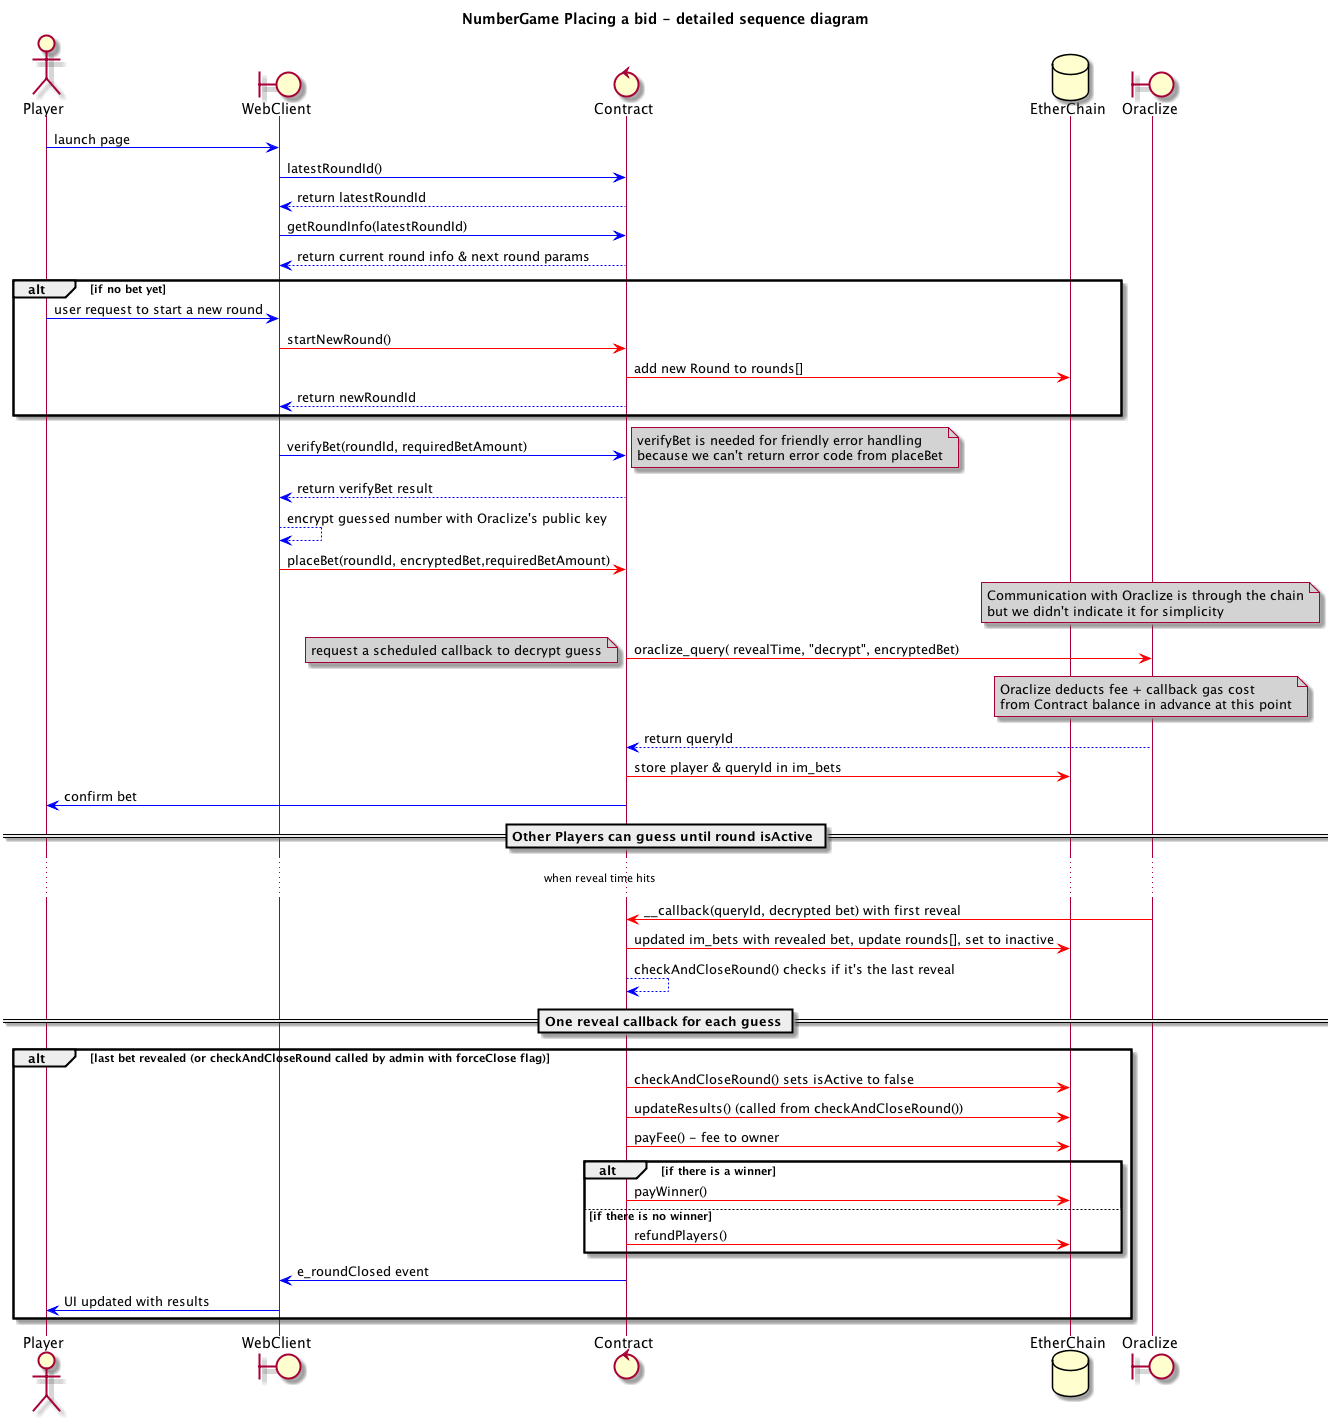

The diagram above was rendered by PlantUML. Its source (embedded in the PNG):
@startuml
title **NumberGame** Placing a bid - detailed sequence diagram
skinparam arrowColor #blue
skinparam noteBackgroundColor #lightgrey
actor Player
boundary WebClient
control Contract
database EtherChain
boundary Oraclize
	Player -> WebClient : launch page
	WebClient -> Contract : latestRoundId()
	WebClient <-- Contract : return latestRoundId
	WebClient -> Contract : getRoundInfo(latestRoundId)
	WebClient <-- Contract : return current round info & next round params
	alt if no bet yet
		Player -> WebClient : user request to start a new round
		WebClient [#red]-> Contract : startNewRound()
		Contract [#red]-> EtherChain : add new Round to rounds[]
		WebClient <-- Contract: return newRoundId
	end
	WebClient -> Contract: verifyBet(roundId, requiredBetAmount)
	note right
		verifyBet is needed for friendly error handling
		because we can't return error code from placeBet
	end note
	WebClient <-- Contract : return verifyBet result
	WebClient <--> WebClient : encrypt guessed number with Oraclize's public key
	WebClient [#red]-> Contract : placeBet(roundId, encryptedBet,requiredBetAmount)
	note over Oraclize
		Communication with Oraclize is through the chain
		but we didn't indicate it for simplicity
	end note
	Contract [#red]-> Oraclize : oraclize_query( revealTime, "decrypt", encryptedBet)
	note left: request a scheduled callback to decrypt guess
	note over Oraclize
		Oraclize deducts fee + callback gas cost
		from Contract balance in advance at this point
	end note
	Contract <-- Oraclize : return queryId
	Contract [#red]-> EtherChain : store player & queryId in im_bets
	Player <- Contract : confirm bet
	== Other Players can guess until round isActive ==
	... when reveal time hits ...
	Oraclize [#red]-> Contract : __callback(queryId, decrypted bet) with first reveal
	Contract [#red]-> EtherChain : updated im_bets with revealed bet, update rounds[], set to inactive
	Contract --> Contract : checkAndCloseRound() checks if it's the last reveal
== One reveal callback for each guess ==
	alt last bet revealed (or checkAndCloseRound called by admin with forceClose flag)
		Contract [#red]-> EtherChain : checkAndCloseRound() sets isActive to false
		Contract [#red]-> EtherChain : updateResults() (called from checkAndCloseRound())
		Contract [#red]-> EtherChain : payFee() - fee to owner
		alt if there is a winner
			Contract [#red]-> EtherChain : payWinner()
		else if there is no winner
			Contract [#red]-> EtherChain : refundPlayers()
		end
		Contract -> WebClient : e_roundClosed event
		WebClient -> Player : UI updated with results
	end
@enduml